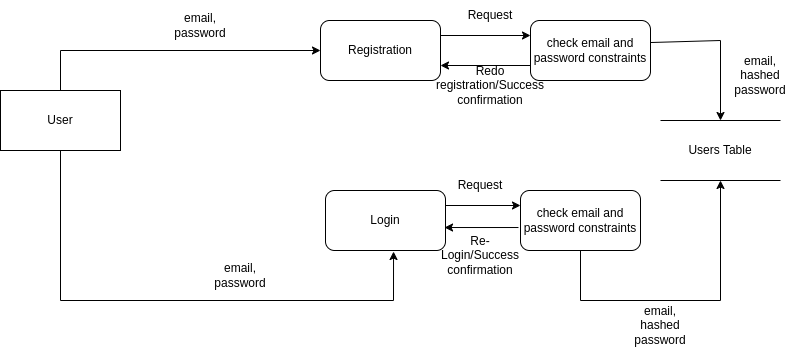

The diagram above was exported from draw.io. Its source (the exported page's mxGraphModel, read from the mxfile embedded in the PNG):
<mxGraphModel dx="1426" dy="825" grid="1" gridSize="10" guides="1" tooltips="1" connect="1" arrows="1" fold="1" page="1" pageScale="1" pageWidth="850" pageHeight="1100" background="#ffffff" math="0" shadow="0">
  <root>
    <mxCell id="0" />
    <mxCell id="1" parent="0" />
    <mxCell id="u3zK3Ja8scrZFU8BZ6x8-1" value="User" style="rounded=0;whiteSpace=wrap;html=1;" vertex="1" parent="1">
      <mxGeometry x="40" y="230" width="120" height="60" as="geometry" />
    </mxCell>
    <mxCell id="u3zK3Ja8scrZFU8BZ6x8-2" value="Registration" style="rounded=1;whiteSpace=wrap;html=1;" vertex="1" parent="1">
      <mxGeometry x="360" y="160" width="120" height="60" as="geometry" />
    </mxCell>
    <mxCell id="u3zK3Ja8scrZFU8BZ6x8-3" value="Users Table" style="shape=partialRectangle;whiteSpace=wrap;html=1;left=0;right=0;fillColor=none;" vertex="1" parent="1">
      <mxGeometry x="700" y="260" width="120" height="60" as="geometry" />
    </mxCell>
    <mxCell id="u3zK3Ja8scrZFU8BZ6x8-4" value="Login" style="rounded=1;whiteSpace=wrap;html=1;" vertex="1" parent="1">
      <mxGeometry x="365" y="330" width="120" height="60" as="geometry" />
    </mxCell>
    <mxCell id="u3zK3Ja8scrZFU8BZ6x8-6" value="" style="endArrow=classic;html=1;rounded=0;exitX=0.5;exitY=0;exitDx=0;exitDy=0;entryX=0;entryY=0.5;entryDx=0;entryDy=0;" edge="1" parent="1" source="u3zK3Ja8scrZFU8BZ6x8-1" target="u3zK3Ja8scrZFU8BZ6x8-2">
      <mxGeometry width="50" height="50" relative="1" as="geometry">
        <mxPoint x="400" y="450" as="sourcePoint" />
        <mxPoint x="450" y="400" as="targetPoint" />
        <Array as="points">
          <mxPoint x="100" y="190" />
        </Array>
      </mxGeometry>
    </mxCell>
    <mxCell id="u3zK3Ja8scrZFU8BZ6x8-7" value="" style="endArrow=classic;html=1;rounded=0;exitX=0.5;exitY=1;exitDx=0;exitDy=0;entryX=0.567;entryY=1.017;entryDx=0;entryDy=0;entryPerimeter=0;" edge="1" parent="1" source="u3zK3Ja8scrZFU8BZ6x8-1" target="u3zK3Ja8scrZFU8BZ6x8-4">
      <mxGeometry width="50" height="50" relative="1" as="geometry">
        <mxPoint x="400" y="450" as="sourcePoint" />
        <mxPoint x="450" y="400" as="targetPoint" />
        <Array as="points">
          <mxPoint x="100" y="440" />
          <mxPoint x="433" y="440" />
        </Array>
      </mxGeometry>
    </mxCell>
    <mxCell id="u3zK3Ja8scrZFU8BZ6x8-10" value="email, password" style="text;strokeColor=none;align=center;fillColor=none;html=1;verticalAlign=middle;whiteSpace=wrap;rounded=0;" vertex="1" parent="1">
      <mxGeometry x="210" y="150" width="60" height="30" as="geometry" />
    </mxCell>
    <mxCell id="u3zK3Ja8scrZFU8BZ6x8-11" value="check email and password constraints" style="rounded=1;whiteSpace=wrap;html=1;" vertex="1" parent="1">
      <mxGeometry x="570" y="160" width="120" height="60" as="geometry" />
    </mxCell>
    <mxCell id="u3zK3Ja8scrZFU8BZ6x8-12" value="" style="endArrow=classic;html=1;rounded=0;exitX=1;exitY=0.25;exitDx=0;exitDy=0;entryX=0;entryY=0.25;entryDx=0;entryDy=0;" edge="1" parent="1" source="u3zK3Ja8scrZFU8BZ6x8-2" target="u3zK3Ja8scrZFU8BZ6x8-11">
      <mxGeometry width="50" height="50" relative="1" as="geometry">
        <mxPoint x="400" y="450" as="sourcePoint" />
        <mxPoint x="450" y="400" as="targetPoint" />
      </mxGeometry>
    </mxCell>
    <mxCell id="u3zK3Ja8scrZFU8BZ6x8-14" value="" style="endArrow=classic;html=1;rounded=0;exitX=0;exitY=0.75;exitDx=0;exitDy=0;entryX=1;entryY=0.75;entryDx=0;entryDy=0;" edge="1" parent="1" source="u3zK3Ja8scrZFU8BZ6x8-11" target="u3zK3Ja8scrZFU8BZ6x8-2">
      <mxGeometry width="50" height="50" relative="1" as="geometry">
        <mxPoint x="400" y="450" as="sourcePoint" />
        <mxPoint x="450" y="400" as="targetPoint" />
      </mxGeometry>
    </mxCell>
    <mxCell id="u3zK3Ja8scrZFU8BZ6x8-15" value="" style="endArrow=classic;html=1;rounded=0;exitX=1;exitY=0.367;exitDx=0;exitDy=0;exitPerimeter=0;entryX=0.5;entryY=0;entryDx=0;entryDy=0;" edge="1" parent="1" source="u3zK3Ja8scrZFU8BZ6x8-11" target="u3zK3Ja8scrZFU8BZ6x8-3">
      <mxGeometry width="50" height="50" relative="1" as="geometry">
        <mxPoint x="400" y="450" as="sourcePoint" />
        <mxPoint x="450" y="400" as="targetPoint" />
        <Array as="points">
          <mxPoint x="760" y="180" />
        </Array>
      </mxGeometry>
    </mxCell>
    <mxCell id="u3zK3Ja8scrZFU8BZ6x8-16" value="email, password" style="text;strokeColor=none;align=center;fillColor=none;html=1;verticalAlign=middle;whiteSpace=wrap;rounded=0;" vertex="1" parent="1">
      <mxGeometry x="250" y="400" width="60" height="30" as="geometry" />
    </mxCell>
    <mxCell id="u3zK3Ja8scrZFU8BZ6x8-17" value="Request" style="text;strokeColor=none;align=center;fillColor=none;html=1;verticalAlign=middle;whiteSpace=wrap;rounded=0;" vertex="1" parent="1">
      <mxGeometry x="500" y="140" width="60" height="30" as="geometry" />
    </mxCell>
    <mxCell id="u3zK3Ja8scrZFU8BZ6x8-18" value="Redo registration/Success confirmation" style="text;strokeColor=none;align=center;fillColor=none;html=1;verticalAlign=middle;whiteSpace=wrap;rounded=0;" vertex="1" parent="1">
      <mxGeometry x="500" y="210" width="60" height="30" as="geometry" />
    </mxCell>
    <mxCell id="u3zK3Ja8scrZFU8BZ6x8-19" value="email, hashed password" style="text;strokeColor=none;align=center;fillColor=none;html=1;verticalAlign=middle;whiteSpace=wrap;rounded=0;" vertex="1" parent="1">
      <mxGeometry x="770" y="200" width="60" height="30" as="geometry" />
    </mxCell>
    <mxCell id="u3zK3Ja8scrZFU8BZ6x8-22" value="check email and password constraints" style="rounded=1;whiteSpace=wrap;html=1;" vertex="1" parent="1">
      <mxGeometry x="560" y="330" width="120" height="60" as="geometry" />
    </mxCell>
    <mxCell id="u3zK3Ja8scrZFU8BZ6x8-23" value="Request" style="text;strokeColor=none;align=center;fillColor=none;html=1;verticalAlign=middle;whiteSpace=wrap;rounded=0;" vertex="1" parent="1">
      <mxGeometry x="490" y="310" width="60" height="30" as="geometry" />
    </mxCell>
    <mxCell id="u3zK3Ja8scrZFU8BZ6x8-24" value="" style="endArrow=classic;html=1;rounded=0;exitX=1;exitY=0.25;exitDx=0;exitDy=0;entryX=0;entryY=0.25;entryDx=0;entryDy=0;" edge="1" parent="1" source="u3zK3Ja8scrZFU8BZ6x8-4" target="u3zK3Ja8scrZFU8BZ6x8-22">
      <mxGeometry width="50" height="50" relative="1" as="geometry">
        <mxPoint x="485" y="340" as="sourcePoint" />
        <mxPoint x="575" y="340" as="targetPoint" />
      </mxGeometry>
    </mxCell>
    <mxCell id="u3zK3Ja8scrZFU8BZ6x8-25" value="" style="endArrow=classic;html=1;rounded=0;exitX=-0.017;exitY=0.617;exitDx=0;exitDy=0;entryX=0.992;entryY=0.617;entryDx=0;entryDy=0;exitPerimeter=0;entryPerimeter=0;" edge="1" parent="1" source="u3zK3Ja8scrZFU8BZ6x8-22" target="u3zK3Ja8scrZFU8BZ6x8-4">
      <mxGeometry width="50" height="50" relative="1" as="geometry">
        <mxPoint x="575" y="370" as="sourcePoint" />
        <mxPoint x="485" y="370" as="targetPoint" />
      </mxGeometry>
    </mxCell>
    <mxCell id="u3zK3Ja8scrZFU8BZ6x8-26" value="Re-Login/Success confirmation" style="text;strokeColor=none;align=center;fillColor=none;html=1;verticalAlign=middle;whiteSpace=wrap;rounded=0;" vertex="1" parent="1">
      <mxGeometry x="490" y="380" width="60" height="30" as="geometry" />
    </mxCell>
    <mxCell id="u3zK3Ja8scrZFU8BZ6x8-27" value="" style="endArrow=classic;html=1;rounded=0;exitX=0.5;exitY=1;exitDx=0;exitDy=0;entryX=0.5;entryY=1;entryDx=0;entryDy=0;" edge="1" parent="1" source="u3zK3Ja8scrZFU8BZ6x8-22" target="u3zK3Ja8scrZFU8BZ6x8-3">
      <mxGeometry width="50" height="50" relative="1" as="geometry">
        <mxPoint x="400" y="450" as="sourcePoint" />
        <mxPoint x="450" y="400" as="targetPoint" />
        <Array as="points">
          <mxPoint x="620" y="440" />
          <mxPoint x="760" y="440" />
        </Array>
      </mxGeometry>
    </mxCell>
    <mxCell id="u3zK3Ja8scrZFU8BZ6x8-28" value="email, hashed password" style="text;strokeColor=none;align=center;fillColor=none;html=1;verticalAlign=middle;whiteSpace=wrap;rounded=0;" vertex="1" parent="1">
      <mxGeometry x="670" y="450" width="60" height="30" as="geometry" />
    </mxCell>
  </root>
</mxGraphModel>